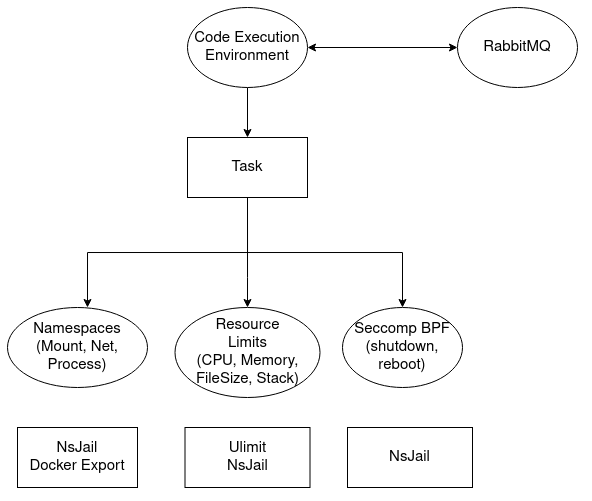

The diagram above was exported from draw.io. Its source (the exported page's mxGraphModel, read from the mxfile embedded in the PNG):
<mxGraphModel dx="957" dy="500" grid="1" gridSize="10" guides="1" tooltips="1" connect="1" arrows="1" fold="1" page="1" pageScale="1" pageWidth="850" pageHeight="1100" math="0" shadow="0">
  <root>
    <mxCell id="0" />
    <mxCell id="1" parent="0" />
    <mxCell id="2" style="edgeStyle=orthogonalEdgeStyle;rounded=0;orthogonalLoop=1;jettySize=auto;html=1;exitX=0.5;exitY=1;exitDx=0;exitDy=0;entryX=0.5;entryY=0;entryDx=0;entryDy=0;fontFamily=Helvetica;fontSize=15;" edge="1" source="3" target="8" parent="1">
      <mxGeometry relative="1" as="geometry" />
    </mxCell>
    <mxCell id="3" value="Code Execution Environment" style="ellipse;whiteSpace=wrap;html=1;rounded=0;fontFamily=Helvetica;fontSize=15;" vertex="1" parent="1">
      <mxGeometry x="360" y="520" width="120" height="80" as="geometry" />
    </mxCell>
    <mxCell id="4" value="RabbitMQ" style="ellipse;whiteSpace=wrap;html=1;rounded=0;fontFamily=Helvetica;fontSize=15;" vertex="1" parent="1">
      <mxGeometry x="630" y="520" width="120" height="80" as="geometry" />
    </mxCell>
    <mxCell id="5" style="edgeStyle=orthogonalEdgeStyle;rounded=0;orthogonalLoop=1;jettySize=auto;html=1;exitX=0.5;exitY=1;exitDx=0;exitDy=0;fontFamily=Helvetica;fontSize=15;" edge="1" source="8" parent="1">
      <mxGeometry relative="1" as="geometry">
        <mxPoint x="260" y="820" as="targetPoint" />
      </mxGeometry>
    </mxCell>
    <mxCell id="6" style="edgeStyle=orthogonalEdgeStyle;rounded=0;orthogonalLoop=1;jettySize=auto;html=1;exitX=0.5;exitY=1;exitDx=0;exitDy=0;fontFamily=Helvetica;fontSize=15;" edge="1" source="8" target="10" parent="1">
      <mxGeometry relative="1" as="geometry">
        <Array as="points">
          <mxPoint x="420" y="790" />
          <mxPoint x="420" y="790" />
        </Array>
      </mxGeometry>
    </mxCell>
    <mxCell id="7" style="edgeStyle=orthogonalEdgeStyle;rounded=0;orthogonalLoop=1;jettySize=auto;html=1;exitX=0.5;exitY=1;exitDx=0;exitDy=0;entryX=0.5;entryY=0;entryDx=0;entryDy=0;fontFamily=Helvetica;fontSize=15;" edge="1" source="8" target="11" parent="1">
      <mxGeometry relative="1" as="geometry" />
    </mxCell>
    <mxCell id="8" value="Task" style="rounded=0;whiteSpace=wrap;html=1;fontFamily=Helvetica;fontSize=15;" vertex="1" parent="1">
      <mxGeometry x="360" y="650" width="120" height="60" as="geometry" />
    </mxCell>
    <mxCell id="9" value="&lt;div style=&quot;font-size: 15px;&quot;&gt;Namespaces&lt;/div&gt;&lt;div style=&quot;font-size: 15px;&quot;&gt;(Mount, Net, Process)&lt;br style=&quot;font-size: 15px;&quot;&gt;&lt;/div&gt;" style="ellipse;whiteSpace=wrap;html=1;rounded=0;fontFamily=Helvetica;fontSize=15;" vertex="1" parent="1">
      <mxGeometry x="180" y="820" width="140" height="80" as="geometry" />
    </mxCell>
    <mxCell id="10" value="&lt;div style=&quot;font-size: 15px&quot;&gt;Resource&lt;/div&gt;&lt;div style=&quot;font-size: 15px&quot;&gt;Limits&lt;br style=&quot;font-size: 15px&quot;&gt;&lt;/div&gt;&lt;div style=&quot;font-size: 15px&quot;&gt;(CPU, Memory, FileSize, Stack)&lt;br style=&quot;font-size: 15px&quot;&gt;&lt;/div&gt;" style="ellipse;whiteSpace=wrap;html=1;rounded=0;fontFamily=Helvetica;fontSize=15;" vertex="1" parent="1">
      <mxGeometry x="347.5" y="820" width="145" height="90" as="geometry" />
    </mxCell>
    <mxCell id="11" value="&lt;div style=&quot;font-size: 15px&quot;&gt;Seccomp BPF&lt;br&gt;&lt;/div&gt;&lt;div style=&quot;font-size: 15px&quot;&gt;(shutdown, reboot)&lt;br style=&quot;font-size: 15px&quot;&gt;&lt;/div&gt;" style="ellipse;whiteSpace=wrap;html=1;rounded=0;fontFamily=Helvetica;fontSize=15;" vertex="1" parent="1">
      <mxGeometry x="515" y="820" width="120" height="80" as="geometry" />
    </mxCell>
    <mxCell id="12" value="NsJail&lt;br style=&quot;font-size: 15px;&quot;&gt;Docker Export" style="rounded=0;whiteSpace=wrap;html=1;fontFamily=Helvetica;fontSize=15;" vertex="1" parent="1">
      <mxGeometry x="190" y="940" width="120" height="60" as="geometry" />
    </mxCell>
    <mxCell id="13" value="Ulimit&lt;br style=&quot;font-size: 15px;&quot;&gt;NsJail" style="rounded=0;whiteSpace=wrap;html=1;fontFamily=Helvetica;fontSize=15;" vertex="1" parent="1">
      <mxGeometry x="357.5" y="940" width="125" height="60" as="geometry" />
    </mxCell>
    <mxCell id="14" value="NsJail" style="rounded=0;whiteSpace=wrap;html=1;fontFamily=Helvetica;fontSize=15;" vertex="1" parent="1">
      <mxGeometry x="520" y="940" width="125" height="60" as="geometry" />
    </mxCell>
    <mxCell id="15" value="" style="endArrow=classic;startArrow=classic;html=1;fontFamily=Helvetica;entryX=0;entryY=0.5;entryDx=0;entryDy=0;exitX=1;exitY=0.5;exitDx=0;exitDy=0;fontSize=15;" edge="1" source="3" target="4" parent="1">
      <mxGeometry width="50" height="50" relative="1" as="geometry">
        <mxPoint x="560" y="810" as="sourcePoint" />
        <mxPoint x="610" y="760" as="targetPoint" />
      </mxGeometry>
    </mxCell>
  </root>
</mxGraphModel>